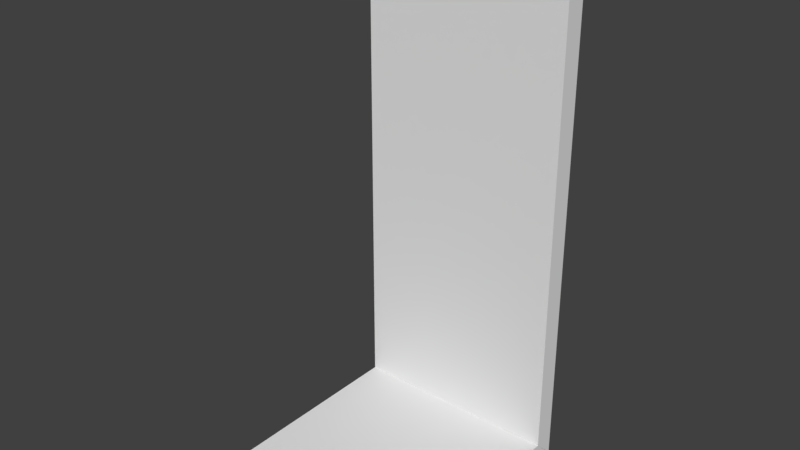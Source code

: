 # Source: MurAvecSol.blend  (saved by Blender 2.78.0; exported with 4.5.12 LTS)
import bpy
from mathutils import Matrix  # noqa: F401  (used for matrix-valued properties, if any)

bpy.ops.wm.read_factory_settings(use_empty=True)
scene = bpy.context.scene
scene.name = 'Scene'

# ---- collections
col_collection_1 = bpy.data.collections.new('Collection 1'); scene.collection.children.link(col_collection_1)

# ---- materials (node trees are filled in below, after node groups)
mat_vertavecnoise = bpy.data.materials.new('VertAvecNoise')
mat_vertavecnoise.alpha_threshold = 0.0
mat_vertavecnoise.use_transparent_shadow = False
mat_vertavecnoise.roughness = 0.5

# ---- material node trees

# ---- world
world_world = bpy.data.worlds.new('World'); scene.world = world_world
world_world.color = (0.05088, 0.05088, 0.05088)
world_world.use_sun_shadow = False
world_world.sun_shadow_jitter_overblur = 0.0
world_world.cycles.sampling_method = 'MANUAL'

# ---- meshes
me_plane = bpy.data.meshes.new('Plane')
me_plane.from_pydata([(-0.25, 0.25, 0.001051), (0.25, 0.25, 0.001051), (-0.25, 0.25, 1.244), (0.25, 0.25, 1.244), (0.25, 0.2, 1.244), (-0.25, 0.2, 1.244), (-0.25, -0.25, -1.102e-07), (0.25, -0.25, -1.102e-07), (-0.25, 0.25, 9.887e-08), (0.25, -0.25, 0.05), (0.25, 0.25, 9.887e-08), (-0.25, -0.25, 0.05), (0.25, 0.2, 0.05), (-0.25, 0.2, 0.05)], [], [(2, 5, 4, 3), (0, 1, 12, 13), (13, 12, 4, 5), (2, 0, 13, 5), (1, 0, 2, 3), (12, 1, 3, 4), (8, 13, 12, 10), (6, 7, 9, 11), (11, 9, 12, 13), (8, 6, 11, 13), (7, 6, 8, 10), (9, 7, 10, 12)])
me_plane.materials.append(mat_vertavecnoise)
me_plane.use_remesh_preserve_volume = False
me_plane.use_remesh_preserve_attributes = False
me_plane.use_mirror_vertex_groups = False
me_plane.update()

# ---- objects
ob_empty = bpy.data.objects.new('Empty', None)
ob_plane = bpy.data.objects.new('Plane', me_plane)

# ---- transforms, parenting, visibility, modifiers, constraints
ob_empty.location = (0.0, 0.0, 0.0)
ob_empty.empty_display_type = 'CUBE'
ob_empty.empty_display_size = 0.25
ob_empty.empty_image_offset = (0.0, 0.0)
ob_empty.lineart.crease_threshold = 0.0
ob_plane.parent = ob_empty
ob_plane.location = (0.0, 0.0, 0.0)
ob_plane.lineart.crease_threshold = 0.0

# ---- collection membership
col_collection_1.objects.link(ob_empty)
col_collection_1.objects.link(ob_plane)

# ---- scene / render settings (as saved in the file)
scene.frame_start = 1; scene.frame_end = 250; scene.frame_set(1)
scene.render.engine = 'BLENDER_EEVEE_NEXT'
scene.render.resolution_percentage = 50
scene.render.fps = 30
scene.render.dither_intensity = 0.0
scene.cycles.use_denoising = False
scene.cycles.samples = 128
scene.cycles.sampling_pattern = 'TABULATED_SOBOL'
scene.cycles.light_sampling_threshold = 0.0
scene.cycles.use_adaptive_sampling = False
scene.cycles.use_light_tree = False
scene.cycles.blur_glossy = 0.0
scene.cycles.sample_clamp_indirect = 0.0
scene.view_settings.view_transform = 'Standard'
bpy.context.view_layer.update()

# ---- added for rendering (the .blend has no active camera and no usable light): camera, sun
cam_auto = bpy.data.cameras.new('AutoCamera')
cam_auto.lens = 50.0
cam_auto.sensor_width = 36.0
cam_auto.clip_end = 1000.0
ob_auto_camera = bpy.data.objects.new('AutoCamera', cam_auto)
scene.collection.objects.link(ob_auto_camera)
ob_auto_camera.location = (1.32388, -1.58866, 1.68108)
ob_auto_camera.rotation_euler = (1.09748, -7.21219e-08, 0.694738)
scene.camera = ob_auto_camera
light_auto_sun = bpy.data.lights.new('AutoSun', 'SUN')
light_auto_sun.energy = 3.0
light_auto_sun.angle = 0.0523599
ob_auto_sun = bpy.data.objects.new('AutoSun', light_auto_sun)
scene.collection.objects.link(ob_auto_sun)
ob_auto_sun.rotation_euler = (0.872665, 0.174533, 0.523599)
bpy.context.view_layer.update()
